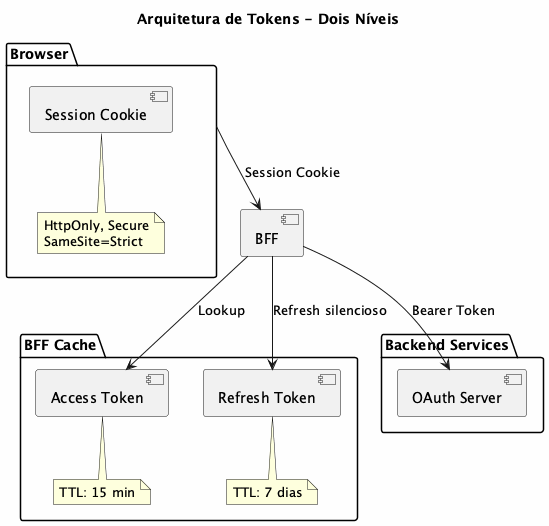

The diagram above was rendered by PlantUML. Its source (embedded in the PNG):
@startuml
skinparam backgroundColor #FEFEFE

title Arquitetura de Tokens - Dois Níveis

package "Browser" {
    [Session Cookie] as SC
    note bottom of SC
        HttpOnly, Secure
        SameSite=Strict
    end note
}

package "BFF Cache" {
    [Access Token] as AT
    [Refresh Token] as RT
    note bottom of AT : TTL: 15 min
    note bottom of RT : TTL: 7 dias
}

package "Backend Services" {
    [OAuth Server] as OAUTH
}

[Browser] --> [BFF] : Session Cookie
[BFF] --> AT : Lookup
[BFF] --> RT : Refresh silencioso
[BFF] --> OAUTH : Bearer Token

@enduml